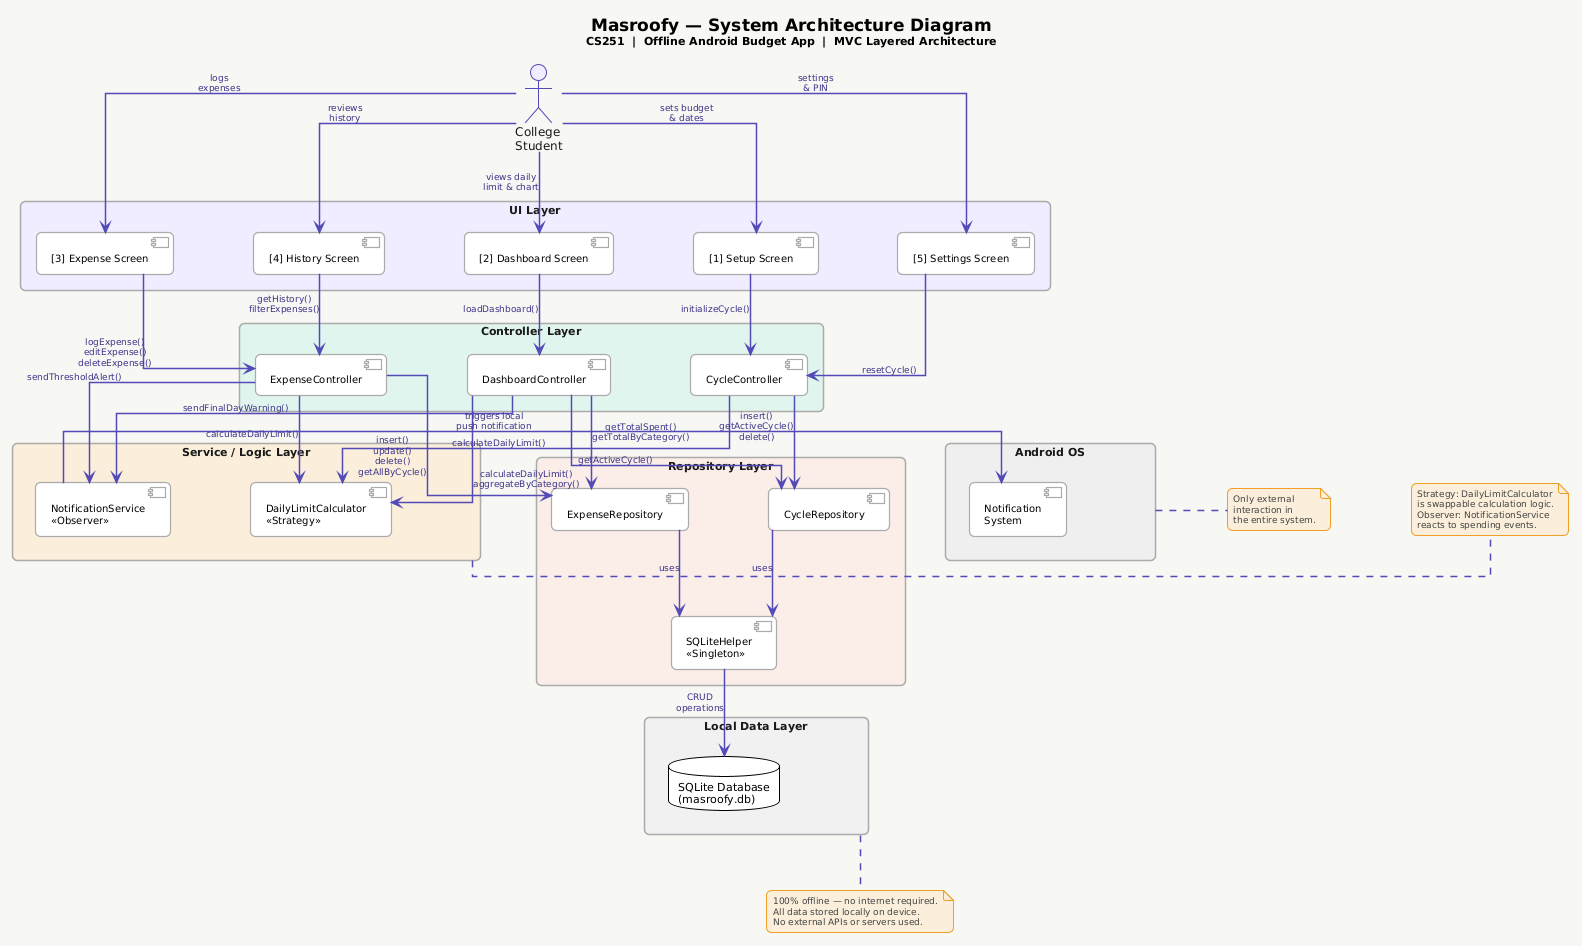

The diagram above was rendered by PlantUML. Its source (embedded in the PNG):
@startuml
!theme plain
skinparam backgroundColor #F7F6F3
skinparam roundcorner 10
skinparam shadowing false
skinparam defaultFontName Arial
skinparam defaultFontSize 11
skinparam linetype ortho

' ═══════════════════════════════════════════════════════
' SPACING — increase both parameters for more breathing room
' ═══════════════════════════════════════════════════════
skinparam nodesep 80
skinparam ranksep 80

skinparam rectangle {
    BackgroundColor #FFFFFF
    BorderColor #AAAAAA
    BorderThickness 1.5
    FontColor #1A1A1A
    FontName Arial
    FontSize 11
}

skinparam component {
    BackgroundColor #FFFFFF
    BorderColor #AAAAAA
    FontName Arial
    FontSize 10
    BorderThickness 1.2
}

skinparam actor {
    BackgroundColor #EEEDFE
    BorderColor #534AB7
    FontColor #1A1A1A
    FontName Arial
    FontSize 12
}

skinparam arrow {
    Color #534AB7
    FontColor #3C3489
    FontSize 9
    FontName Arial
    Thickness 1.5
}

skinparam note {
    BackgroundColor #FAEEDA
    BorderColor #EF9F27
    FontSize 9
    FontName Arial
    FontColor #444444
}

title <size:17><b>Masroofy — System Architecture Diagram</b></size>\n<size:11>CS251  |  Offline Android Budget App  |  MVC Layered Architecture</size>

' ═══════════════════════════════════════════════════════
' ACTOR
' ═══════════════════════════════════════════════════════
actor "College\nStudent" as Student

' ═══════════════════════════════════════════════════════
' LAYER 1 — UI
' ═══════════════════════════════════════════════════════
rectangle "  UI Layer  " as UILayer #EEEDFE {
    component "[1] Setup Screen"     as S1
    component "[2] Dashboard Screen" as S2
    component "[3] Expense Screen"   as S3
    component "[4] History Screen"   as S4
    component "[5] Settings Screen"  as S5
}

' ═══════════════════════════════════════════════════════
' LAYER 2 — CONTROLLER
' ═══════════════════════════════════════════════════════
rectangle "  Controller Layer  " as CtrlLayer #E1F5EE {
    component "CycleController"     as CC
    component "ExpenseController"   as EC
    component "DashboardController" as DC
}

' ═══════════════════════════════════════════════════════
' LAYER 3 — SERVICE
' ═══════════════════════════════════════════════════════
rectangle "  Service / Logic Layer  " as SvcLayer #FAEEDA {
    component "DailyLimitCalculator\n<<Strategy>>" as DLC
    component "NotificationService\n<<Observer>>"  as NS
}

' ═══════════════════════════════════════════════════════
' LAYER 4 — REPOSITORY
' ═══════════════════════════════════════════════════════
rectangle "  Repository Layer  " as RepoLayer #FAECE7 {
    component "CycleRepository"          as CR
    component "ExpenseRepository"        as ER
    component "SQLiteHelper\n<<Singleton>>" as SH
}

' ═══════════════════════════════════════════════════════
' LAYER 5 — DATA
' ═══════════════════════════════════════════════════════
rectangle "  Local Data Layer  " as DataLayer #F0F0F0 {
    database "SQLite Database\n(masroofy.db)" as DB
}

' ═══════════════════════════════════════════════════════
' EXTERNAL — Android OS (RIGHT SIDE)
' ═══════════════════════════════════════════════════════
rectangle "  Android OS  " as OS #EFEFEF {
    component "Notification\nSystem" as NOTIF
}

' ═══════════════════════════════════════════════════════
' ARROWS — Student → UI
' ═══════════════════════════════════════════════════════
Student -down-> S1 : sets budget\n& dates
Student -down-> S2 : views daily\nlimit & chart
Student -down-> S3 : logs\nexpenses
Student -down-> S4 : reviews\nhistory
Student -down-> S5 : settings\n& PIN

' ═══════════════════════════════════════════════════════
' ARROWS — UI → Controllers
' ═══════════════════════════════════════════════════════
S1 -down-> CC : initializeCycle()
S5 -down-> CC : resetCycle()

S3 -down-> EC : logExpense()\neditExpense()\ndeleteExpense()
S4 -down-> EC : getHistory()\nfilterExpenses()

S2 -down-> DC : loadDashboard()

' ═══════════════════════════════════════════════════════
' ARROWS — Controllers → Services
' ═══════════════════════════════════════════════════════
CC -down-> DLC : calculateDailyLimit()
EC -down-> DLC : calculateDailyLimit()
DC -down-> DLC : calculateDailyLimit()\naggregateByCategory()

EC -down-> NS  : sendThresholdAlert()
DC -down-> NS  : sendFinalDayWarning()

' ═══════════════════════════════════════════════════════
' ARROWS — Controllers → Repositories
' ═══════════════════════════════════════════════════════
CC -down-> CR : insert()\ngetActiveCycle()\ndelete()
DC -down-> CR : getActiveCycle()

EC -down-> ER : insert()\nupdate()\ndelete()\ngetAllByCycle()
DC -down-> ER : getTotalSpent()\ngetTotalByCategory()

' ═══════════════════════════════════════════════════════
' ARROWS — Repositories → SQLiteHelper → DB
' ═══════════════════════════════════════════════════════
CR -down-> SH : uses
ER -down-> SH : uses
SH -down-> DB : CRUD\noperations

' ═══════════════════════════════════════════════════════
' ARROW — NotificationService → Android OS
' ═══════════════════════════════════════════════════════
NS -right-> NOTIF : triggers local\npush notification

' ═══════════════════════════════════════════════════════
' NOTES
' ═══════════════════════════════════════════════════════
note bottom of DataLayer
  100% offline — no internet required.
  All data stored locally on device.
  No external APIs or servers used.
end note

note right of OS
  Only external
  interaction in
  the entire system.
end note

note right of SvcLayer
  Strategy: DailyLimitCalculator
  is swappable calculation logic.
  Observer: NotificationService
  reacts to spending events.
end note
@enduml